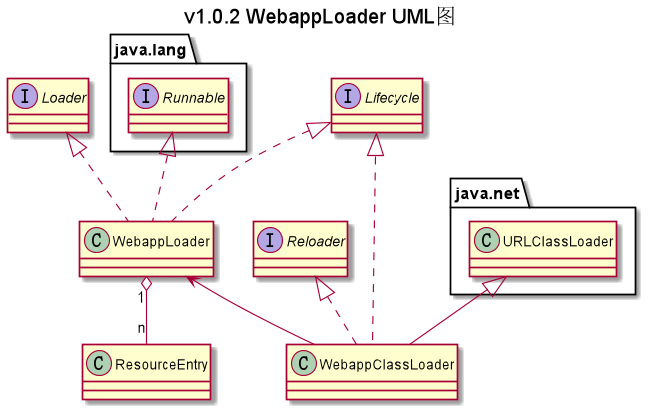

The diagram above was rendered by PlantUML. Its source (embedded in the PNG):
@startuml
title v1.0.2 WebappLoader UML图

interface Loader
interface Reloader
interface Lifecycle
interface java.lang.Runnable
class ResourceEntry
class WebappClassLoader
class WebappLoader
class java.net.URLClassLoader

Lifecycle <|.. WebappClassLoader
Lifecycle <|.. WebappLoader
java.lang.Runnable <|.. WebappLoader
Loader <|.. WebappLoader
Reloader <|.. WebappClassLoader
java.net.URLClassLoader <|-- WebappClassLoader
WebappLoader <-- WebappClassLoader
WebappLoader "1" o-- "n" ResourceEntry

@enduml